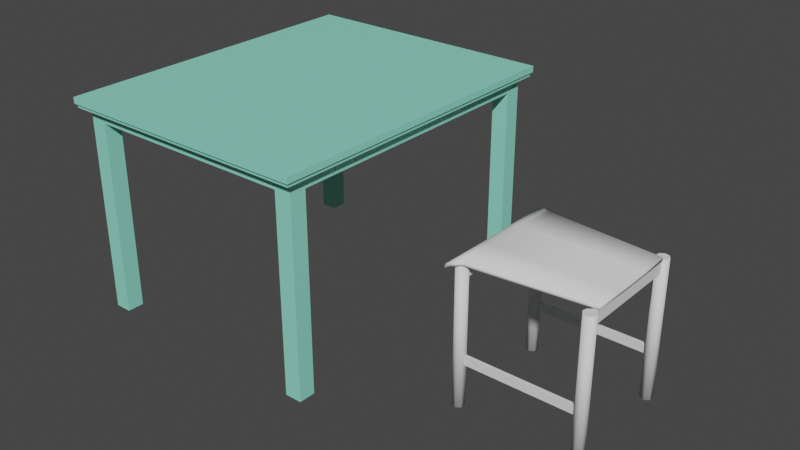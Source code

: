 # Source: Silla_Normal.blend  (saved by Blender 2.92.15; exported with 4.5.12 LTS)
import bpy
from mathutils import Matrix  # noqa: F401  (used for matrix-valued properties, if any)

bpy.ops.wm.read_factory_settings(use_empty=True)
scene = bpy.context.scene
scene.name = 'Scene'

# ---- collections
col_collection = bpy.data.collections.new('Collection'); scene.collection.children.link(col_collection)

# ---- materials (node trees are filled in below, after node groups)
mat_mesa_2_personas = bpy.data.materials.new('Mesa 2 Personas')
mat_mesa_2_personas.use_transparent_shadow = False
mat_mesa_2_personas.diffuse_color = (0.2803, 0.8, 0.6256, 1.0)
mat_mesa_2_personas.roughness = 0.5

# ---- material node trees
mat_mesa_2_personas.use_nodes = True; mat_mesa_2_personas.node_tree.nodes.clear()
_N = mat_mesa_2_personas.node_tree.nodes; _L = mat_mesa_2_personas.node_tree.links
n0 = _N.new('ShaderNodeBsdfPrincipled'); n0.name = 'Principled BSDF'; n0.location = (10, 300)
n0.distribution = 'GGX'
n0.subsurface_method = 'BURLEY'
n0.inputs[0].default_value = (0.2803, 0.8, 0.6256, 1.0)
n0.inputs[3].default_value = 1.45
n0.inputs[27].default_value = (0.0, 0.0, 0.0, 1.0)
n0.inputs[28].default_value = 1.0
n1 = _N.new('ShaderNodeOutputMaterial'); n1.name = 'Material Output'; n1.location = (300, 300)
n2 = _N.new('ShaderNodeNormalMap'); n2.name = 'Normal Map'; n2.location = (-300, -300)
n2.label = 'Normal/Map'
n2.inputs[0].default_value = 0.0
_L.new(n0.outputs[0], n1.inputs[0])
_L.new(n2.outputs[0], n0.inputs[5])
n1.is_active_output = True

# ---- world
world_world = bpy.data.worlds.new('World'); scene.world = world_world
world_world.use_nodes = True; world_world.node_tree.nodes.clear()
_N = world_world.node_tree.nodes; _L = world_world.node_tree.links
n0 = _N.new('ShaderNodeOutputWorld'); n0.name = 'World Output'; n0.location = (300, 300)
n1 = _N.new('ShaderNodeBackground'); n1.name = 'Background'; n1.location = (10, 300)
n1.inputs[0].default_value = (0.05088, 0.05088, 0.05088, 1.0)
_L.new(n1.outputs[0], n0.inputs[0])
n0.is_active_output = True
world_world.color = (0.05088, 0.05088, 0.05088)
world_world.use_sun_shadow = False
world_world.sun_shadow_jitter_overblur = 0.0

# ---- meshes
me_cube_004 = bpy.data.meshes.new('Cube.004')
me_cube_004.from_pydata([(-0.4244, -0.528, 0.7187), (-0.43, -0.535, 0.7387), (-0.4244, 0.528, 0.7187), (-0.43, 0.535, 0.7387), (0.4244, -0.528, 0.7187), (0.43, -0.535, 0.7387), (0.4244, 0.528, 0.7187), (0.43, 0.535, 0.7387), (-0.43, 0.535, 0.7187), (-0.43, -0.535, 0.7187), (0.43, 0.535, 0.7187), (0.43, -0.535, 0.7187), (-0.401, 0.4989, 0.7059), (-0.401, -0.4989, 0.7059), (0.401, 0.4989, 0.7059), (0.401, -0.4989, 0.7059), (-0.4244, 0.528, 0.7059), (-0.4244, -0.528, 0.7059), (0.4244, 0.528, 0.7059), (0.4244, -0.528, 0.7059), (-0.401, -0.4445, 0.03872), (-0.384, 0.4777, 0.6674), (-0.401, -0.4445, 0.6674), (0.384, -0.4777, 0.6674), (-0.401, -0.4989, 0.03872), (-0.384, -0.4777, 0.6674), (-0.401, -0.4989, 0.6674), (0.384, 0.4777, 0.6674), (-0.3466, -0.4989, 0.03872), (-0.3466, -0.4989, 0.6674), (-0.3466, -0.4445, 0.03872), (-0.3466, -0.4445, 0.6674), (0.3466, -0.4445, 0.03872), (0.3466, -0.4445, 0.6674), (0.3466, -0.4989, 0.03872), (0.3466, -0.4989, 0.6674), (0.401, -0.4989, 0.03872), (0.401, -0.4989, 0.6674), (0.401, -0.4445, 0.03872), (0.401, -0.4445, 0.6674), (-0.401, 0.4989, 0.03872), (-0.401, 0.4989, 0.6674), (-0.401, 0.4445, 0.03872), (-0.401, 0.4445, 0.6674), (-0.3466, 0.4445, 0.03872), (-0.3466, 0.4445, 0.6674), (-0.3466, 0.4989, 0.03872), (-0.3466, 0.4989, 0.6674), (0.3466, 0.4989, 0.03872), (0.3466, 0.4989, 0.6674), (0.3466, 0.4445, 0.03872), (0.3466, 0.4445, 0.6674), (0.401, 0.4445, 0.03872), (0.401, 0.4445, 0.6674), (0.401, 0.4989, 0.03872), (0.401, 0.4989, 0.6674), (-0.401, 0.4989, 0.6674), (-0.401, -0.4989, 0.6674), (0.401, -0.4989, 0.6674), (0.401, 0.4989, 0.6674), (-0.384, 0.4777, 0.7187), (-0.384, -0.4777, 0.7187), (0.384, -0.4777, 0.7187), (0.384, 0.4777, 0.7187)], [], [(9, 1, 3, 8), (8, 3, 7, 10), (10, 7, 5, 11), (11, 5, 1, 9), (0, 2, 16, 17), (7, 3, 1, 5), (2, 0, 9, 8), (6, 2, 8, 10), (4, 6, 10, 11), (0, 4, 11, 9), (4, 0, 17, 19), (2, 6, 18, 16), (6, 4, 19, 18), (12, 13, 17, 16), (14, 12, 16, 18), (15, 14, 18, 19), (13, 15, 19, 17), (20, 30, 28, 24), (13, 12, 56, 57), (28, 29, 26, 24), (20, 22, 31, 30), (25, 21, 60, 61), (14, 15, 58, 59), (30, 31, 29, 28), (24, 26, 22, 20), (12, 14, 59, 56), (15, 13, 57, 58), (32, 38, 36, 34), (36, 37, 35, 34), (32, 33, 39, 38), (38, 39, 37, 36), (34, 35, 33, 32), (40, 46, 44, 42), (44, 45, 43, 42), (40, 41, 47, 46), (46, 47, 45, 44), (42, 43, 41, 40), (48, 54, 52, 50), (52, 53, 51, 50), (48, 49, 55, 54), (54, 55, 53, 52), (50, 51, 49, 48), (21, 25, 57, 56), (23, 27, 59, 58), (25, 23, 58, 57), (27, 21, 56, 59), (60, 63, 62, 61), (21, 27, 63, 60), (27, 23, 62, 63), (23, 25, 61, 62)])
me_cube_004.polygons.foreach_set('use_smooth', [True] * 50)
_k = set([(0, 2), (0, 4), (0, 17), (1, 3), (1, 5), (1, 9), (2, 6), (2, 16), (3, 7), (3, 8), (4, 6), (4, 19), (5, 7), (5, 11), (6, 18), (7, 10), (8, 9), (8, 10), (9, 11), (10, 11), (12, 13), (12, 14), (12, 56), (13, 15), (13, 57), (14, 15), (14, 59), (15, 58), (16, 17), (16, 18), (17, 19), (18, 19), (20, 22), (20, 24), (20, 30), (21, 25), (21, 27), (21, 60), (23, 25), (23, 27), (23, 62), (24, 26), (24, 28), (25, 61), (27, 63), (28, 29), (28, 30), (30, 31), (32, 33), (32, 34), (32, 38), (34, 35), (34, 36), (36, 37), (36, 38), (38, 39), (40, 41), (40, 42), (40, 46), (42, 43), (42, 44), (44, 45), (44, 46), (46, 47), (48, 49), (48, 50), (48, 54), (50, 51), (50, 52), (52, 53), (52, 54), (54, 55), (56, 57), (56, 59), (57, 58), (58, 59), (60, 61), (60, 63), (61, 62), (62, 63)])
me_cube_004.attributes.new('sharp_edge', 'BOOLEAN', 'EDGE').data.foreach_set('value', [ (min(e.vertices), max(e.vertices)) in _k for e in me_cube_004.edges])
_uv = me_cube_004.uv_layers.new(name='UVMap')
_uv.uv.foreach_set('vector', [0.4935, 0.3012, 0.488, 0.3012, 0.4881, 0.009674, 0.4936, 0.009675, 0.4881, 0.004225, 0.4881, 0.009674, 0.2538, 0.009612, 0.2538, 0.004164, 0.2484, 0.00961, 0.2538, 0.009612, 0.2538, 0.3011, 0.2483, 0.3011, 0.2538, 0.3065, 0.2538, 0.3011, 0.488, 0.3012, 0.488, 0.3066, 0.512, 0.2496, 0.5117, 0.4991, 0.5073, 0.4991, 0.5076, 0.2496, 0.2538, 0.009612, 0.4881, 0.009674, 0.488, 0.3012, 0.2538, 0.3011, 0.4985, 0.01151, 0.4985, 0.2949, 0.4935, 0.3012, 0.4936, 0.009675, 0.2553, 0.0001317, 0.4849, 0.0001626, 0.4881, 0.004225, 0.2538, 0.004164, 0.2433, 0.2993, 0.2433, 0.0159, 0.2484, 0.00961, 0.2483, 0.3011, 0.4865, 0.3106, 0.257, 0.3106, 0.2538, 0.3065, 0.488, 0.3066, 0.5117, 0.0001317, 0.512, 0.2496, 0.5076, 0.2496, 0.5073, 0.0001463, 0.5117, 0.4991, 0.512, 0.7485, 0.5076, 0.7485, 0.5073, 0.4991, 0.512, 0.7485, 0.5117, 0.998, 0.5073, 0.998, 0.5076, 0.7485, 0.5018, 0.4922, 0.5021, 0.2565, 0.5076, 0.2496, 0.5073, 0.4991, 0.4991, 0.7417, 0.4988, 0.5059, 0.5073, 0.4991, 0.5076, 0.7485, 0.5018, 0.9911, 0.5021, 0.7554, 0.5076, 0.7485, 0.5073, 0.998, 0.4991, 0.2428, 0.4988, 0.00702, 0.5073, 0.0001463, 0.5076, 0.2496, 0.4179, 0.326, 0.4179, 0.3109, 0.4331, 0.3109, 0.4331, 0.326, 0.2431, 0.2229, 0.2431, 0.5, 0.2324, 0.5, 0.2324, 0.2229, 0.4179, 0.3563, 0.2433, 0.3563, 0.2433, 0.3411, 0.4179, 0.3411, 0.4179, 0.326, 0.2433, 0.326, 0.2433, 0.3109, 0.4179, 0.3109, 0.2276, 0.2288, 0.2277, 0.4941, 0.2134, 0.4941, 0.2134, 0.2288, 0.2431, 0.7228, 0.2431, 0.9999, 0.2324, 0.9999, 0.2324, 0.7228, 0.4179, 0.3714, 0.2433, 0.3714, 0.2433, 0.3563, 0.4179, 0.3563, 0.4179, 0.3411, 0.2433, 0.3411, 0.2433, 0.326, 0.4179, 0.326, 0.2431, 0.5, 0.2431, 0.7228, 0.2324, 0.7228, 0.2324, 0.5, 0.2431, 0.0001317, 0.2431, 0.2229, 0.2324, 0.2229, 0.2324, 0.0001317, 0.3645, 0.3868, 0.3494, 0.3868, 0.3494, 0.3716, 0.3645, 0.3716, 0.3343, 0.3868, 0.3343, 0.5614, 0.3192, 0.5614, 0.3192, 0.3868, 0.3645, 0.3868, 0.3645, 0.5614, 0.3494, 0.5614, 0.3494, 0.3868, 0.3494, 0.3868, 0.3494, 0.5614, 0.3343, 0.5614, 0.3343, 0.3868, 0.3192, 0.3868, 0.3192, 0.5614, 0.3041, 0.5614, 0.3041, 0.3868, 0.2887, 0.5462, 0.3038, 0.5462, 0.3038, 0.5614, 0.2887, 0.5614, 0.2585, 0.5462, 0.2585, 0.3716, 0.2736, 0.3716, 0.2736, 0.5462, 0.2887, 0.5462, 0.2887, 0.3716, 0.3038, 0.3716, 0.3038, 0.5462, 0.2433, 0.5462, 0.2433, 0.3716, 0.2585, 0.3716, 0.2585, 0.5462, 0.2736, 0.5462, 0.2736, 0.3716, 0.2887, 0.3716, 0.2887, 0.5462, 0.4787, 0.4855, 0.4938, 0.4855, 0.4938, 0.5006, 0.4787, 0.5006, 0.4484, 0.4855, 0.4484, 0.3109, 0.4636, 0.3109, 0.4636, 0.4855, 0.4787, 0.4855, 0.4787, 0.3109, 0.4938, 0.3109, 0.4938, 0.4855, 0.4333, 0.4855, 0.4333, 0.3109, 0.4484, 0.3109, 0.4484, 0.4855, 0.4636, 0.4855, 0.4636, 0.3109, 0.4787, 0.3109, 0.4787, 0.4855, 0.2277, 0.4941, 0.2276, 0.2288, 0.2324, 0.2229, 0.2324, 0.5, 0.2277, 0.994, 0.2277, 0.7287, 0.2324, 0.7228, 0.2324, 0.9999, 0.2265, 0.2182, 0.2265, 0.004868, 0.2324, 0.0001317, 0.2324, 0.2229, 0.2265, 0.718, 0.2265, 0.5048, 0.2324, 0.5, 0.2324, 0.7228, 0.2134, 0.4941, 0.0001323, 0.4941, 0.0001317, 0.2288, 0.2134, 0.2288, 0.2265, 0.5048, 0.2265, 0.718, 0.2123, 0.718, 0.2123, 0.5048, 0.2277, 0.7287, 0.2277, 0.994, 0.2134, 0.994, 0.2134, 0.7287, 0.2265, 0.004868, 0.2265, 0.2182, 0.2122, 0.2182, 0.2122, 0.004868])
me_cube_004.materials.append(mat_mesa_2_personas)
me_cube_004.use_remesh_fix_poles = True
me_cube_004.use_remesh_preserve_attributes = False
me_cube_004.use_mirror_vertex_groups = False
me_cube_004.update()
me_cube_004.normals_split_custom_set([tuple(v) for v in zip(*[iter([-1.0, 0.0, 0.0, -1.0, 0.0, 0.0, -1.0, 0.0, 0.0, -1.0, 0.0, 0.0, 0.0, 1.0, 0.0, 0.0, 1.0, 0.0, 0.0, 1.0, 0.0, 0.0, 1.0, 0.0, 1.0, 0.0, 0.0, 1.0, 0.0, 0.0, 1.0, 0.0, 0.0, 1.0, 0.0, 0.0, 0.0, -1.0, 0.0, 0.0, -1.0, 0.0, 0.0, -1.0, 0.0, 0.0, -1.0, 0.0, -1.0, 0.0, 0.0, -1.0, 0.0, 0.0, -1.0, 0.0, 0.0, -1.0, 0.0, 0.0, 0.0, 0.0, 1.0, 0.0, 0.0, 1.0, 0.0, 0.0, 1.0, 0.0, 0.0, 1.0, -5.205e-06, 0.0, -1.0, -5.205e-06, 0.0, -1.0, -4.29e-06, 0.0, -1.0, -4.29e-06, 0.0, -1.0, 5.205e-06, 0.0, -1.0, -5.205e-06, 0.0, -1.0, -4.29e-06, 0.0, -1.0, 4.29e-06, 0.0, -1.0, 5.205e-06, 0.0, -1.0, 5.205e-06, 0.0, -1.0, 4.29e-06, 0.0, -1.0, 4.29e-06, 0.0, -1.0, -5.205e-06, 0.0, -1.0, 5.205e-06, 0.0, -1.0, 4.29e-06, 0.0, -1.0, -4.29e-06, 0.0, -1.0, 0.0, -1.0, 0.0, 0.0, -1.0, 0.0, 0.0, -1.0, 0.0, 0.0, -1.0, 0.0, 0.0, 1.0, 0.0, 0.0, 1.0, 0.0, 0.0, 1.0, 0.0, 0.0, 1.0, 0.0, 1.0, 0.0, 0.0, 1.0, 0.0, 0.0, 1.0, 0.0, 0.0, 1.0, 0.0, 0.0, 0.0, 0.0, -1.0, 0.0, 0.0, -1.0, 0.0, 0.0, -1.0, 0.0, 0.0, -1.0, 0.0, 0.0, -1.0, 0.0, 0.0, -1.0, 0.0, 0.0, -1.0, 0.0, 0.0, -1.0, 0.0, 0.0, -1.0, 0.0, 0.0, -1.0, 0.0, 0.0, -1.0, 0.0, 0.0, -1.0, 0.0, 0.0, -1.0, 0.0, 0.0, -1.0, 0.0, 0.0, -1.0, 0.0, 0.0, -1.0, 0.0, 0.0, -1.0, 0.0, 0.0, -1.0, 0.0, 0.0, -1.0, 0.0, 0.0, -1.0, -1.0, 0.0, 0.0, -1.0, 0.0, 0.0, -1.0, 0.0, 0.0, -1.0, 0.0, 0.0, 0.0, -1.0, 0.0, 0.0, -1.0, 0.0, 0.0, -1.0, 0.0, 0.0, -1.0, 0.0, 0.0, 1.0, 0.0, 0.0, 1.0, 0.0, 0.0, 1.0, 0.0, 0.0, 1.0, 0.0, 1.0, 0.0, 0.0, 1.0, 0.0, 0.0, 1.0, 0.0, 0.0, 1.0, 0.0, 0.0, 1.0, 0.0, 0.0, 1.0, 0.0, 0.0, 1.0, 0.0, 0.0, 1.0, 0.0, 0.0, 1.0, 0.0, 0.0, 1.0, 0.0, 0.0, 1.0, 0.0, 0.0, 1.0, 0.0, 0.0, -1.0, 0.0, 0.0, -1.0, 0.0, 0.0, -1.0, 0.0, 0.0, -1.0, 0.0, 0.0, 0.0, 1.0, 0.0, 0.0, 1.0, 0.0, 0.0, 1.0, 0.0, 0.0, 1.0, 0.0, 0.0, -1.0, 0.0, 0.0, -1.0, 0.0, 0.0, -1.0, 0.0, 0.0, -1.0, 0.0, 0.0, 0.0, -1.0, 0.0, 0.0, -1.0, 0.0, 0.0, -1.0, 0.0, 0.0, -1.0, 0.0, -1.0, 0.0, 0.0, -1.0, 0.0, 0.0, -1.0, 0.0, 0.0, -1.0, 0.0, 0.0, 1.0, 0.0, 0.0, 1.0, 0.0, 0.0, 1.0, 0.0, 0.0, 1.0, 0.0, 1.0, 0.0, 0.0, 1.0, 0.0, 0.0, 1.0, 0.0, 0.0, 1.0, 0.0, 0.0, -1.0, 0.0, 0.0, -1.0, 0.0, 0.0, -1.0, 0.0, 0.0, -1.0, 0.0, 0.0, 0.0, 0.0, -1.0, 0.0, 0.0, -1.0, 0.0, 0.0, -1.0, 0.0, 0.0, -1.0, 0.0, -1.0, 0.0, 0.0, -1.0, 0.0, 0.0, -1.0, 0.0, 0.0, -1.0, 0.0, 0.0, 1.0, 0.0, 0.0, 1.0, 0.0, 0.0, 1.0, 0.0, 0.0, 1.0, 0.0, 1.0, 0.0, 0.0, 1.0, 0.0, 0.0, 1.0, 0.0, 0.0, 1.0, 0.0, 0.0, -1.0, 0.0, 0.0, -1.0, 0.0, 0.0, -1.0, 0.0, 0.0, -1.0, 0.0, 0.0, 0.0, 0.0, -1.0, 0.0, 0.0, -1.0, 0.0, 0.0, -1.0, 0.0, 0.0, -1.0, 0.0, -1.0, 0.0, 0.0, -1.0, 0.0, 0.0, -1.0, 0.0, 0.0, -1.0, 0.0, 0.0, 1.0, 0.0, 0.0, 1.0, 0.0, 0.0, 1.0, 0.0, 0.0, 1.0, 0.0, 1.0, 0.0, 0.0, 1.0, 0.0, 0.0, 1.0, 0.0, 0.0, 1.0, 0.0, 0.0, -1.0, 0.0, 0.0, -1.0, 0.0, 0.0, -1.0, 0.0, 0.0, -1.0, 0.0, 0.0, -1.872e-06, 0.0, -1.0, -1.872e-06, 0.0, -1.0, -1.543e-06, 0.0, -1.0, -1.543e-06, 0.0, -1.0, 1.872e-06, 0.0, -1.0, 1.872e-06, 0.0, -1.0, 1.543e-06, 0.0, -1.0, 1.543e-06, 0.0, -1.0, -1.872e-06, 0.0, -1.0, 1.872e-06, 0.0, -1.0, 1.543e-06, 0.0, -1.0, -1.543e-06, 0.0, -1.0, 1.872e-06, 0.0, -1.0, -1.872e-06, 0.0, -1.0, -1.543e-06, 0.0, -1.0, 1.543e-06, 0.0, -1.0, 0.0, 0.0, -1.0, 0.0, 0.0, -1.0, 0.0, 0.0, -1.0, 0.0, 0.0, -1.0, 0.0, -1.0, 0.0, 0.0, -1.0, 0.0, 0.0, -1.0, 0.0, 0.0, -1.0, 0.0, -1.0, 0.0, 0.0, -1.0, 0.0, 0.0, -1.0, 0.0, 0.0, -1.0, 0.0, 0.0, 0.0, 1.0, 0.0, 0.0, 1.0, 0.0, 0.0, 1.0, 0.0, 0.0, 1.0, 0.0])] * 3)])
me_cylinder_001 = bpy.data.meshes.new('Cylinder.001')
me_cylinder_001.from_pydata([(-0.1819, -0.1668, 0.0), (-0.1819, -0.1668, 0.45), (-0.1734, -0.1796, 0.0), (-0.1734, -0.1796, 0.45), (-0.1764, -0.1946, 0.0), (-0.1764, -0.1946, 0.45), (-0.1892, -0.2031, 0.0), (-0.1892, -0.2031, 0.45), (-0.2042, -0.2001, 0.0), (-0.2042, -0.2001, 0.45), (-0.2127, -0.1874, 0.0), (-0.2127, -0.1874, 0.45), (-0.2097, -0.1724, 0.0), (-0.2097, -0.1724, 0.45), (-0.197, -0.1639, 0.0), (-0.197, -0.1639, 0.45), (-0.1819, 0.2001, 0.0), (-0.1819, 0.2001, 0.45), (-0.1734, 0.1874, 0.0), (-0.1734, 0.1874, 0.45), (-0.1764, 0.1724, 0.0), (-0.1764, 0.1724, 0.45), (-0.1892, 0.1639, 0.0), (-0.1892, 0.1639, 0.45), (-0.2042, 0.1668, 0.0), (-0.2042, 0.1668, 0.45), (-0.2127, 0.1796, 0.0), (-0.2127, 0.1796, 0.45), (-0.2097, 0.1946, 0.0), (-0.2097, 0.1946, 0.45), (-0.197, 0.2031, 0.0), (-0.197, 0.2031, 0.45), (0.2042, -0.1668, 0.0), (0.2042, -0.1668, 0.45), (0.2127, -0.1796, 0.0), (0.2127, -0.1796, 0.45), (0.2097, -0.1946, 0.0), (0.2097, -0.1946, 0.45), (0.197, -0.2031, 0.0), (0.197, -0.2031, 0.45), (0.1819, -0.2001, 0.0), (0.1819, -0.2001, 0.45), (0.1734, -0.1874, 0.0), (0.1734, -0.1874, 0.45), (0.1764, -0.1724, 0.0), (0.1764, -0.1724, 0.45), (0.1892, -0.1639, 0.0), (0.1892, -0.1639, 0.45), (0.2042, 0.2001, 0.0), (0.2042, 0.2001, 0.45), (0.2127, 0.1874, 0.0), (0.2127, 0.1874, 0.45), (0.2097, 0.1724, 0.0), (0.2097, 0.1724, 0.45), (0.197, 0.1639, 0.0), (0.197, 0.1639, 0.45), (0.1819, 0.1668, 0.0), (0.1819, 0.1668, 0.45), (0.1734, 0.1796, 0.0), (0.1734, 0.1796, 0.45), (0.1764, 0.1946, 0.0), (0.1764, 0.1946, 0.45), (0.1892, 0.2031, 0.0), (0.1892, 0.2031, 0.45), (0.1843, -0.1796, 0.4076), (0.1843, -0.1796, 0.4454), (0.1843, 0.1874, 0.4076), (0.1843, 0.1874, 0.4454), (0.1996, -0.1796, 0.4074), (0.1996, -0.1796, 0.4453), (0.1996, 0.1874, 0.4074), (0.1996, 0.1874, 0.4453), (-0.197, -0.1796, 0.4076), (-0.197, -0.1796, 0.4454), (-0.197, 0.1874, 0.4076), (-0.197, 0.1874, 0.4454), (-0.1817, -0.1796, 0.4074), (-0.1817, -0.1796, 0.4453), (-0.1817, 0.1874, 0.4074), (-0.1817, 0.1874, 0.4453), (0.1804, 0.1796, 0.1393), (0.1804, 0.1796, 0.1671), (-0.1866, 0.1796, 0.1393), (-0.1866, 0.1796, 0.1671), (0.1804, 0.1908, 0.1391), (0.1804, 0.1908, 0.167), (-0.1866, 0.1908, 0.1391), (-0.1866, 0.1908, 0.167), (0.1804, -0.1874, 0.1393), (0.1804, -0.1874, 0.1671), (-0.1866, -0.1874, 0.1393), (-0.1866, -0.1874, 0.1671), (0.1804, -0.1761, 0.1391), (0.1804, -0.1761, 0.167), (-0.1866, -0.1761, 0.1391), (-0.1866, -0.1761, 0.167), (0.2042, -0.1586, 0.45), (0.2042, -0.1586, 0.4613), (0.2042, 0.1604, 0.45), (0.2042, 0.1604, 0.4613), (-0.1963, -0.2102, 0.45), (-0.2265, -0.2107, 0.4367), (-0.2036, -0.2125, 0.449), (-0.2117, -0.2125, 0.4461), (-0.2195, -0.2125, 0.4418), (-0.1963, -0.2102, 0.4613), (-0.2265, -0.2107, 0.448), (-0.2036, -0.2125, 0.4603), (-0.2117, -0.2125, 0.4574), (-0.2195, -0.2125, 0.4531), (-0.2259, 0.2042, 0.4367), (-0.1953, 0.2061, 0.45), (-0.2186, 0.2061, 0.4418), (-0.2108, 0.2061, 0.4461), (-0.2026, 0.2061, 0.449), (-0.1953, 0.2061, 0.4613), (-0.2259, 0.2042, 0.448), (-0.2026, 0.2061, 0.4603), (-0.2108, 0.2061, 0.4574), (-0.2186, 0.2061, 0.4531), (-0.1829, 0.02689, 0.4476), (-0.1829, 0.05108, 0.4478), (-0.1829, 0.07186, 0.4481), (-0.1829, 0.07186, 0.4614), (-0.1829, 0.05108, 0.461), (-0.1829, 0.02689, 0.4608), (-0.1829, 0.0009222, 0.4608), (-0.1829, -0.02504, 0.4608), (-0.1829, -0.04924, 0.461), (-0.1829, -0.07001, 0.4614), (-0.2195, -0.07001, 0.4512), (-0.2195, 0.07186, 0.4512), (-0.2195, -0.04924, 0.4509), (-0.2195, -0.02504, 0.4507), (-0.2195, 0.0009222, 0.4506), (-0.2195, 0.02689, 0.4507), (-0.2195, 0.05108, 0.4509), (-0.2117, 0.07186, 0.4555), (-0.2117, -0.07001, 0.4555), (-0.2117, 0.05108, 0.4552), (-0.2117, 0.02689, 0.455), (-0.2117, 0.0009222, 0.4549), (-0.2117, -0.02504, 0.455), (-0.2117, -0.04924, 0.4552), (-0.2036, 0.07186, 0.4584), (-0.2036, -0.07001, 0.4584), (-0.2036, 0.05108, 0.4581), (-0.2036, 0.02689, 0.4579), (-0.2036, 0.0009222, 0.4578), (-0.2036, -0.02504, 0.4579), (-0.2036, -0.04924, 0.4581), (-0.2195, 0.07186, 0.4399), (-0.2195, -0.07001, 0.4399), (-0.2195, 0.05108, 0.4396), (-0.2195, 0.02689, 0.4393), (-0.2195, 0.0009222, 0.4393), (-0.2195, -0.02504, 0.4393), (-0.2195, -0.04924, 0.4396), (-0.2117, -0.07001, 0.4442), (-0.2117, 0.07186, 0.4442), (-0.2117, -0.04924, 0.4439), (-0.2117, -0.02504, 0.4437), (-0.2117, 0.0009222, 0.4436), (-0.2117, 0.02689, 0.4437), (-0.2117, 0.05108, 0.4439), (-0.2036, -0.07001, 0.4471), (-0.2036, 0.07186, 0.4471), (-0.2036, -0.04924, 0.4468), (-0.2036, -0.02504, 0.4465), (-0.2036, 0.0009222, 0.4465), (-0.2036, 0.02689, 0.4465), (-0.2036, 0.05108, 0.4468), (-0.1963, 0.07186, 0.4481), (-0.1963, -0.07001, 0.4481), (-0.1963, 0.05108, 0.4478), (-0.1963, 0.02689, 0.4476), (-0.1963, 0.0009222, 0.4475), (-0.1963, -0.02504, 0.4476), (-0.1963, -0.04924, 0.4478), (-0.1963, 0.07186, 0.4594), (-0.1963, -0.07001, 0.4594), (-0.1963, 0.05108, 0.4591), (-0.1963, 0.02689, 0.4589), (-0.1963, 0.0009222, 0.4588), (-0.1963, -0.02504, 0.4589), (-0.1963, -0.04924, 0.4591), (0.2042, -0.07001, 0.4594), (0.2042, 0.07186, 0.4594), (0.2042, -0.04924, 0.4591), (0.2042, -0.02504, 0.4589), (0.2042, 0.0009222, 0.4588), (0.2042, 0.02689, 0.4589), (0.2042, 0.05108, 0.4591), (0.2042, 0.07186, 0.4481), (0.2042, -0.07001, 0.4481), (0.2042, 0.05108, 0.4478), (0.2042, 0.02689, 0.4476), (0.2042, 0.0009222, 0.4475), (0.2042, -0.02504, 0.4476), (0.2042, -0.04924, 0.4478), (-0.2258, -0.07002, 0.4348), (-0.2258, 0.07186, 0.4348), (-0.2258, -0.04924, 0.4345), (-0.2258, -0.02504, 0.4342), (-0.2258, 0.0009222, 0.4342), (-0.2258, 0.02689, 0.4342), (-0.2258, 0.05108, 0.4345), (-0.2258, -0.07002, 0.4461), (-0.2258, 0.07186, 0.4461), (-0.2258, -0.04924, 0.4458), (-0.2258, -0.02504, 0.4456), (-0.2258, 0.0009222, 0.4455), (-0.2258, 0.02689, 0.4456), (-0.2258, 0.05108, 0.4458), (-0.1829, 0.0009222, 0.4475), (-0.1829, -0.02504, 0.4476), (-0.1829, -0.04924, 0.4478), (-0.1829, -0.07001, 0.4481), (-0.2309, -0.2083, 0.4429), (-0.2341, -0.2067, 0.4343), (-0.2325, -0.2075, 0.4404), (-0.2336, -0.2069, 0.4373), (-0.233, 0.1994, 0.4343), (-0.23, 0.2014, 0.4429), (-0.2326, 0.1997, 0.4373), (-0.2315, 0.2004, 0.4404), (-0.2308, 0.07186, 0.441), (-0.2344, 0.07186, 0.4324), (-0.2326, 0.07186, 0.4386), (-0.2339, 0.07186, 0.4354), (-0.2344, -0.07002, 0.4324), (-0.2308, -0.07002, 0.441), (-0.2339, -0.07002, 0.4354), (-0.2326, -0.07002, 0.4386), (-0.2344, 0.05108, 0.432), (-0.2308, 0.05108, 0.4407), (-0.2339, 0.05108, 0.4351), (-0.2326, 0.05108, 0.4382), (-0.2344, 0.02689, 0.4318), (-0.2308, 0.02689, 0.4405), (-0.2339, 0.02689, 0.4348), (-0.2326, 0.02689, 0.438), (-0.2344, 0.0009222, 0.4318), (-0.2308, 0.0009222, 0.4404), (-0.2339, 0.0009222, 0.4348), (-0.2326, 0.0009222, 0.4379), (-0.2344, -0.02504, 0.4318), (-0.2308, -0.02504, 0.4405), (-0.2339, -0.02504, 0.4348), (-0.2326, -0.02504, 0.438), (-0.2344, -0.04924, 0.432), (-0.2308, -0.04924, 0.4407), (-0.2339, -0.04924, 0.4351), (-0.2326, -0.04924, 0.4382), (-0.2309, 0.2008, 0.4306), (-0.233, 0.1994, 0.4316), (-0.2319, 0.2001, 0.4298), (-0.2327, 0.1996, 0.4301), (-0.2341, -0.2067, 0.4316), (-0.2318, -0.2078, 0.4306), (-0.2338, -0.2068, 0.4301), (-0.2329, -0.2073, 0.4298), (-0.2344, 0.07186, 0.4297), (-0.2319, 0.07186, 0.4287), (-0.234, 0.07186, 0.4282), (-0.2331, 0.07186, 0.4279), (-0.2319, -0.07002, 0.4287), (-0.2344, -0.07002, 0.4297), (-0.2331, -0.07002, 0.4279), (-0.234, -0.07002, 0.4282), (-0.2344, 0.05108, 0.4294), (-0.2319, 0.05108, 0.4283), (-0.234, 0.05108, 0.4279), (-0.2331, 0.05108, 0.4275), (-0.2344, 0.02689, 0.4291), (-0.2319, 0.02689, 0.4281), (-0.234, 0.02689, 0.4277), (-0.2331, 0.02689, 0.4273), (-0.2344, 0.0009222, 0.4291), (-0.2319, 0.0009222, 0.428), (-0.234, 0.0009222, 0.4276), (-0.2331, 0.0009222, 0.4272), (-0.2344, -0.02504, 0.4291), (-0.2319, -0.02504, 0.4281), (-0.234, -0.02504, 0.4277), (-0.2331, -0.02504, 0.4273), (-0.2344, -0.04924, 0.4294), (-0.2319, -0.04924, 0.4283), (-0.234, -0.04924, 0.4279), (-0.2331, -0.04924, 0.4275), (-0.1875, -0.2025, 0.4613), (-0.1759, -0.1966, 0.4613), (-0.1843, -0.1998, 0.4613), (-0.18, -0.1977, 0.4613), (-0.1759, -0.1966, 0.45), (-0.1875, -0.2025, 0.45), (-0.1829, -0.1903, 0.4499), (-0.18, -0.1977, 0.45), (-0.1843, -0.1998, 0.45), (-0.1716, 0.1973, 0.4613), (-0.1909, 0.2035, 0.4613), (-0.178, 0.1985, 0.4613), (-0.185, 0.2008, 0.4613), (-0.1909, 0.2035, 0.45), (-0.1716, 0.1973, 0.45), (-0.182, 0.188, 0.4498), (-0.185, 0.2008, 0.45), (-0.178, 0.1985, 0.45)], [], [(3, 5, 4, 2), (5, 7, 6, 4), (7, 9, 8, 6), (9, 11, 10, 8), (11, 13, 12, 10), (13, 15, 14, 12), (15, 1, 0, 14), (15, 13, 11, 9, 7, 5, 3, 1), (14, 0, 2, 4, 6, 8, 10, 12), (1, 3, 2, 0), (19, 21, 20, 18), (21, 23, 22, 20), (23, 25, 24, 22), (25, 27, 26, 24), (27, 29, 28, 26), (29, 31, 30, 28), (31, 17, 16, 30), (31, 29, 27, 25, 23, 21, 19, 17), (30, 16, 18, 20, 22, 24, 26, 28), (17, 19, 18, 16), (35, 37, 36, 34), (37, 39, 38, 36), (39, 41, 40, 38), (41, 43, 42, 40), (43, 45, 44, 42), (45, 47, 46, 44), (47, 33, 32, 46), (47, 45, 43, 41, 39, 37, 35, 33), (46, 32, 34, 36, 38, 40, 42, 44), (33, 35, 34, 32), (51, 53, 52, 50), (53, 55, 54, 52), (55, 57, 56, 54), (57, 59, 58, 56), (59, 61, 60, 58), (61, 63, 62, 60), (63, 49, 48, 62), (63, 61, 59, 57, 55, 53, 51, 49), (62, 48, 50, 52, 54, 56, 58, 60), (49, 51, 50, 48), (64, 65, 67, 66), (66, 67, 71, 70), (70, 71, 69, 68), (68, 69, 65, 64), (66, 70, 68, 64), (71, 67, 65, 69), (72, 73, 75, 74), (74, 75, 79, 78), (78, 79, 77, 76), (76, 77, 73, 72), (74, 78, 76, 72), (79, 75, 73, 77), (80, 81, 83, 82), (82, 83, 87, 86), (86, 87, 85, 84), (84, 85, 81, 80), (82, 86, 84, 80), (87, 83, 81, 85), (88, 89, 91, 90), (90, 91, 95, 94), (94, 95, 93, 92), (92, 93, 89, 88), (90, 94, 92, 88), (95, 91, 89, 93), (208, 116, 223, 226), (186, 97, 96, 194), (106, 207, 231, 218), (299, 301, 302, 123, 187, 99), (96, 97, 291, 294), (100, 105, 107, 102), (102, 107, 108, 103), (103, 108, 109, 104), (104, 109, 106, 101), (115, 111, 114, 117), (117, 114, 113, 118), (118, 113, 112, 119), (119, 112, 110, 116), (102, 103, 158, 165), (166, 159, 113, 114), (230, 267, 258, 219), (117, 118, 137, 144), (119, 116, 208, 131), (115, 117, 144, 179), (104, 101, 200, 152), (159, 151, 112, 113), (103, 104, 152, 158), (100, 102, 165, 173), (96, 294, 296, 217, 194), (193, 122, 305, 304, 98), (178, 216, 217, 173), (101, 106, 218, 220, 221, 219, 258, 260, 261, 259), (130, 207, 106, 109), (138, 130, 109, 108), (145, 138, 108, 107), (180, 145, 107, 105), (151, 201, 110, 112), (99, 187, 193, 98), (172, 166, 114, 111), (101, 259, 266, 200), (208, 226, 235, 213), (295, 290, 105, 100), (222, 255, 262, 227), (116, 110, 254, 256, 257, 255, 222, 224, 225, 223), (166, 172, 174, 171), (171, 174, 175, 170), (170, 175, 176, 169), (169, 176, 177, 168), (168, 177, 178, 167), (167, 178, 173, 165), (129, 186, 188, 128), (128, 188, 189, 127), (127, 189, 190, 126), (126, 190, 191, 125), (125, 191, 192, 124), (124, 192, 187, 123), (287, 202, 200, 266), (275, 205, 204, 279), (279, 204, 203, 283), (283, 203, 202, 287), (213, 235, 239, 212), (209, 251, 231, 207), (210, 247, 251, 209), (211, 243, 247, 210), (212, 239, 243, 211), (271, 206, 205, 275), (122, 193, 195, 121), (121, 195, 196, 120), (120, 196, 197, 214), (214, 197, 198, 215), (215, 198, 199, 216), (216, 199, 194, 217), (159, 166, 171, 164), (164, 171, 170, 163), (163, 170, 169, 162), (162, 169, 168, 161), (161, 168, 167, 160), (160, 167, 165, 158), (207, 130, 132, 209), (209, 132, 133, 210), (210, 133, 134, 211), (211, 134, 135, 212), (212, 135, 136, 213), (213, 136, 131, 208), (201, 151, 153, 206), (206, 153, 154, 205), (205, 154, 155, 204), (204, 155, 156, 203), (203, 156, 157, 202), (202, 157, 152, 200), (145, 180, 185, 150), (150, 185, 184, 149), (149, 184, 183, 148), (148, 183, 182, 147), (147, 182, 181, 146), (146, 181, 179, 144), (138, 145, 150, 143), (143, 150, 149, 142), (142, 149, 148, 141), (141, 148, 147, 140), (140, 147, 146, 139), (139, 146, 144, 137), (130, 138, 143, 132), (132, 143, 142, 133), (133, 142, 141, 134), (134, 141, 140, 135), (135, 140, 139, 136), (136, 139, 137, 131), (270, 234, 227, 262), (274, 238, 234, 270), (278, 242, 238, 274), (282, 246, 242, 278), (286, 250, 246, 282), (267, 230, 250, 286), (151, 159, 164, 153), (153, 164, 163, 154), (154, 163, 162, 155), (155, 162, 161, 156), (156, 161, 160, 157), (157, 160, 158, 152), (186, 194, 199, 188), (188, 199, 198, 189), (189, 198, 197, 190), (190, 197, 196, 191), (191, 196, 195, 192), (192, 195, 193, 187), (118, 119, 131, 137), (177, 215, 216, 178), (176, 214, 215, 177), (175, 120, 214, 176), (174, 121, 120, 175), (172, 122, 121, 174), (181, 124, 123, 179), (182, 125, 124, 181), (183, 126, 125, 182), (184, 127, 126, 183), (185, 128, 127, 184), (180, 129, 128, 185), (122, 172, 111, 303, 305), (304, 299, 99, 98), (296, 295, 100, 173, 217), (227, 234, 236, 229), (229, 236, 237, 228), (228, 237, 235, 226), (234, 238, 240, 236), (236, 240, 241, 237), (237, 241, 239, 235), (238, 242, 244, 240), (240, 244, 245, 241), (241, 245, 243, 239), (242, 246, 248, 244), (244, 248, 249, 245), (245, 249, 247, 243), (246, 250, 252, 248), (248, 252, 253, 249), (249, 253, 251, 247), (250, 230, 232, 252), (252, 232, 233, 253), (253, 233, 231, 251), (230, 219, 221, 232), (232, 221, 220, 233), (233, 220, 218, 231), (222, 227, 229, 224), (224, 229, 228, 225), (225, 228, 226, 223), (263, 201, 206, 271), (287, 266, 268, 289), (289, 268, 269, 288), (288, 269, 267, 286), (283, 287, 289, 285), (285, 289, 288, 284), (284, 288, 286, 282), (279, 283, 285, 281), (281, 285, 284, 280), (280, 284, 282, 278), (275, 279, 281, 277), (277, 281, 280, 276), (276, 280, 278, 274), (271, 275, 277, 273), (273, 277, 276, 272), (272, 276, 274, 270), (263, 271, 273, 265), (265, 273, 272, 264), (264, 272, 270, 262), (262, 255, 257, 264), (264, 257, 256, 265), (265, 256, 254, 263), (258, 267, 269, 260), (260, 269, 268, 261), (261, 268, 266, 259), (201, 263, 254, 110), (294, 297, 296), (297, 298, 296), (298, 295, 296), (290, 295, 298, 292), (292, 298, 297, 293), (293, 297, 294, 291), (302, 300, 115, 179, 123), (303, 306, 305), (306, 307, 305), (307, 304, 305), (299, 304, 307, 301), (301, 307, 306, 302), (302, 306, 303, 300), (111, 115, 300, 303), (290, 292, 129, 180, 105), (292, 293, 291, 97, 186, 129)])
me_cylinder_001.polygons.foreach_set('use_smooth', [1, 1, 1, 1, 1, 1, 1, 0, 0, 1, 1, 1, 1, 1, 1, 1, 1, 0, 0, 1, 1, 1, 1, 1, 1, 1, 1, 0, 0, 1, 1, 1, 1, 1, 1, 1, 1, 0, 0, 1, 0, 0, 0, 0, 0, 0, 0, 0, 0, 0, 0, 0, 0, 0, 0, 0, 0, 0, 0, 0, 0, 0, 0, 0, 1, 1, 1, 1, 1, 1, 1, 1, 1, 1, 1, 1, 1, 1, 1, 1, 1, 1, 1, 1, 1, 1, 1, 1, 1, 1, 1, 1, 1, 1, 1, 1, 1, 1, 1, 1, 1, 1, 1, 1, 1, 1, 1, 1, 1, 1, 1, 1, 1, 1, 1, 1, 1, 1, 1, 1, 1, 1, 1, 1, 1, 1, 1, 1, 1, 1, 1, 1, 1, 1, 1, 1, 1, 1, 1, 1, 1, 1, 1, 1, 1, 1, 1, 1, 1, 1, 1, 1, 1, 1, 1, 1, 1, 1, 1, 1, 1, 1, 1, 1, 1, 1, 1, 1, 1, 1, 1, 1, 1, 1, 1, 1, 1, 1, 1, 1, 1, 1, 1, 1, 1, 1, 1, 1, 1, 1, 1, 1, 1, 1, 1, 1, 1, 1, 1, 1, 1, 1, 1, 1, 1, 1, 1, 1, 1, 1, 1, 1, 1, 1, 1, 1, 1, 1, 1, 1, 1, 1, 1, 1, 1, 1, 1, 1, 1, 1, 1, 1, 1, 1, 1, 1, 1, 1, 1, 1, 1, 1, 1, 1, 1, 1, 1, 1, 1, 1, 1, 1, 1, 1, 1, 1, 1, 1, 1, 1, 1, 1, 1, 1, 1, 1])
_uv = me_cylinder_001.uv_layers.new(name='UVMap')
_uv.uv.foreach_set('vector', [0.7812, 1.0, 0.6562, 1.0, 0.6562, 0.5, 0.7812, 0.5, 0.6562, 1.0, 0.5312, 1.0, 0.5312, 0.5, 0.6562, 0.5, 0.5312, 1.0, 0.4062, 1.0, 0.4062, 0.5, 0.5312, 0.5, 0.4062, 1.0, 0.2812, 1.0, 0.2812, 0.5, 0.4062, 0.5, 0.2812, 1.0, 0.1562, 1.0, 0.1562, 0.5, 0.2812, 0.5, 0.1562, 1.0, 0.03125, 1.0, 0.03125, 0.5, 0.1562, 0.5, 0.03125, 1.0, 0.9062, 1.0, 0.9062, 0.5, 0.03125, 0.5, 0.2032, 0.4854, 0.05045, 0.3833, 0.01461, 0.2032, 0.1167, 0.05045, 0.2968, 0.01461, 0.4496, 0.1167, 0.4854, 0.2968, 0.3833, 0.4496, 0.7032, 0.4854, 0.8833, 0.4496, 0.9854, 0.2968, 0.9496, 0.1167, 0.7968, 0.01461, 0.6167, 0.05045, 0.5146, 0.2032, 0.5504, 0.3833, 0.9062, 1.0, 0.7812, 1.0, 0.7812, 0.5, 0.9062, 0.5, 0.7812, 1.0, 0.6562, 1.0, 0.6562, 0.5, 0.7812, 0.5, 0.6562, 1.0, 0.5312, 1.0, 0.5312, 0.5, 0.6562, 0.5, 0.5312, 1.0, 0.4062, 1.0, 0.4062, 0.5, 0.5312, 0.5, 0.4062, 1.0, 0.2812, 1.0, 0.2812, 0.5, 0.4062, 0.5, 0.2812, 1.0, 0.1562, 1.0, 0.1562, 0.5, 0.2812, 0.5, 0.1562, 1.0, 0.03125, 1.0, 0.03125, 0.5, 0.1562, 0.5, 0.03125, 1.0, 0.9062, 1.0, 0.9062, 0.5, 0.03125, 0.5, 0.2032, 0.4854, 0.05045, 0.3833, 0.01461, 0.2032, 0.1167, 0.05045, 0.2968, 0.01461, 0.4496, 0.1167, 0.4854, 0.2968, 0.3833, 0.4496, 0.7032, 0.4854, 0.8833, 0.4496, 0.9854, 0.2968, 0.9496, 0.1167, 0.7968, 0.01461, 0.6167, 0.05045, 0.5146, 0.2032, 0.5504, 0.3833, 0.9062, 1.0, 0.7812, 1.0, 0.7812, 0.5, 0.9062, 0.5, 0.7812, 1.0, 0.6562, 1.0, 0.6562, 0.5, 0.7812, 0.5, 0.6562, 1.0, 0.5312, 1.0, 0.5312, 0.5, 0.6562, 0.5, 0.5312, 1.0, 0.4062, 1.0, 0.4062, 0.5, 0.5312, 0.5, 0.4062, 1.0, 0.2812, 1.0, 0.2812, 0.5, 0.4062, 0.5, 0.2812, 1.0, 0.1562, 1.0, 0.1562, 0.5, 0.2812, 0.5, 0.1562, 1.0, 0.03125, 1.0, 0.03125, 0.5, 0.1562, 0.5, 0.03125, 1.0, 0.9062, 1.0, 0.9062, 0.5, 0.03125, 0.5, 0.2032, 0.4854, 0.05045, 0.3833, 0.01461, 0.2032, 0.1167, 0.05045, 0.2968, 0.01461, 0.4496, 0.1167, 0.4854, 0.2968, 0.3833, 0.4496, 0.7032, 0.4854, 0.8833, 0.4496, 0.9854, 0.2968, 0.9496, 0.1167, 0.7968, 0.01461, 0.6167, 0.05045, 0.5146, 0.2032, 0.5504, 0.3833, 0.9062, 1.0, 0.7812, 1.0, 0.7812, 0.5, 0.9062, 0.5, 0.7812, 1.0, 0.6562, 1.0, 0.6562, 0.5, 0.7812, 0.5, 0.6562, 1.0, 0.5312, 1.0, 0.5312, 0.5, 0.6562, 0.5, 0.5312, 1.0, 0.4062, 1.0, 0.4062, 0.5, 0.5312, 0.5, 0.4062, 1.0, 0.2812, 1.0, 0.2812, 0.5, 0.4062, 0.5, 0.2812, 1.0, 0.1562, 1.0, 0.1562, 0.5, 0.2812, 0.5, 0.1562, 1.0, 0.03125, 1.0, 0.03125, 0.5, 0.1562, 0.5, 0.03125, 1.0, 0.9062, 1.0, 0.9062, 0.5, 0.03125, 0.5, 0.2032, 0.4854, 0.05045, 0.3833, 0.01461, 0.2032, 0.1167, 0.05045, 0.2968, 0.01461, 0.4496, 0.1167, 0.4854, 0.2968, 0.3833, 0.4496, 0.7032, 0.4854, 0.8833, 0.4496, 0.9854, 0.2968, 0.9496, 0.1167, 0.7968, 0.01461, 0.6167, 0.05045, 0.5146, 0.2032, 0.5504, 0.3833, 0.9062, 1.0, 0.7812, 1.0, 0.7812, 0.5, 0.9062, 0.5, 0.375, 0.0, 0.625, 0.0, 0.625, 0.25, 0.375, 0.25, 0.375, 0.25, 0.625, 0.25, 0.625, 0.5, 0.375, 0.5, 0.375, 0.5, 0.625, 0.5, 0.625, 0.75, 0.375, 0.75, 0.375, 0.75, 0.625, 0.75, 0.625, 1.0, 0.375, 1.0, 0.125, 0.5, 0.375, 0.5, 0.375, 0.75, 0.125, 0.75, 0.625, 0.5, 0.875, 0.5, 0.875, 0.75, 0.625, 0.75, 0.375, 0.0, 0.625, 0.0, 0.625, 0.25, 0.375, 0.25, 0.375, 0.25, 0.625, 0.25, 0.625, 0.5, 0.375, 0.5, 0.375, 0.5, 0.625, 0.5, 0.625, 0.75, 0.375, 0.75, 0.375, 0.75, 0.625, 0.75, 0.625, 1.0, 0.375, 1.0, 0.125, 0.5, 0.375, 0.5, 0.375, 0.75, 0.125, 0.75, 0.625, 0.5, 0.875, 0.5, 0.875, 0.75, 0.625, 0.75, 0.375, 0.0, 0.625, 0.0, 0.625, 0.25, 0.375, 0.25, 0.375, 0.25, 0.625, 0.25, 0.625, 0.5, 0.375, 0.5, 0.375, 0.5, 0.625, 0.5, 0.625, 0.75, 0.375, 0.75, 0.375, 0.75, 0.625, 0.75, 0.625, 1.0, 0.375, 1.0, 0.125, 0.5, 0.375, 0.5, 0.375, 0.75, 0.125, 0.75, 0.625, 0.5, 0.875, 0.5, 0.875, 0.75, 0.625, 0.75, 0.375, 0.0, 0.625, 0.0, 0.625, 0.25, 0.375, 0.25, 0.375, 0.25, 0.625, 0.25, 0.625, 0.5, 0.375, 0.5, 0.375, 0.5, 0.625, 0.5, 0.625, 0.75, 0.375, 0.75, 0.375, 0.75, 0.625, 0.75, 0.625, 1.0, 0.375, 1.0, 0.125, 0.5, 0.375, 0.5, 0.375, 0.75, 0.125, 0.75, 0.625, 0.5, 0.875, 0.5, 0.875, 0.75, 0.625, 0.75, 0.875, 0.5694, 0.875, 0.5, 0.875, 0.5, 0.875, 0.5694, 0.625, 0.6806, 0.625, 0.75, 0.375, 0.75, 0.375, 0.6806, 0.875, 0.75, 0.875, 0.6806, 0.875, 0.6806, 0.875, 0.75, 0.625, 0.2728, 0.625, 0.2679, 0.625, 0.2658, 0.8571, 0.5694, 0.625, 0.5694, 0.625, 0.5, 0.375, 0.75, 0.625, 0.75, 0.625, 0.978, 0.375, 0.978, 0.375, 0.9902, 0.625, 0.9902, 0.6026, 0.9945, 0.3526, 0.9945, 0.3526, 0.9945, 0.6026, 0.9945, 0.5389, 1.0, 0.375, 1.0, 0.375, 1.0, 0.5389, 1.0, 0.597, 1.0, 0.347, 1.0, 0.347, 1.0, 0.597, 1.0, 0.625, 1.0, 0.375, 1.0, 0.625, 0.2598, 0.375, 0.2598, 0.3526, 0.2555, 0.6026, 0.2555, 0.6026, 0.2555, 0.3526, 0.2555, 0.375, 0.25, 0.5389, 0.25, 0.5389, 0.25, 0.375, 0.25, 0.347, 0.25, 0.597, 0.25, 0.597, 0.25, 0.347, 0.25, 0.375, 0.25, 0.625, 0.25, 0.1305, 0.75, 0.125, 0.75, 0.125, 0.6806, 0.1305, 0.6806, 0.1305, 0.5694, 0.125, 0.5694, 0.125, 0.5, 0.1305, 0.5, 0.5133, 0.0694, 0.4542, 0.0694, 0.4542, 0.0, 0.5133, 0.0, 0.8695, 0.5, 0.875, 0.5, 0.875, 0.5694, 0.8695, 0.5694, 0.875, 0.5, 0.875, 0.5, 0.875, 0.5694, 0.875, 0.5694, 0.8652, 0.5, 0.8695, 0.5, 0.8695, 0.5694, 0.8652, 0.5694, 0.125, 0.75, 0.125, 0.75, 0.125, 0.6806, 0.125, 0.6806, 0.125, 0.5694, 0.125, 0.5694, 0.125, 0.5, 0.125, 0.5, 0.125, 0.75, 0.125, 0.75, 0.125, 0.6806, 0.125, 0.6806, 0.1348, 0.75, 0.1305, 0.75, 0.1305, 0.6806, 0.1348, 0.6806, 0.375, 0.75, 0.147, 0.75, 0.1429, 0.7462, 0.1429, 0.6806, 0.375, 0.6806, 0.375, 0.5694, 0.1429, 0.5694, 0.1429, 0.5057, 0.1491, 0.5, 0.375, 0.5, 0.1348, 0.6643, 0.1429, 0.6643, 0.1429, 0.6806, 0.1348, 0.6806, 0.375, 1.0, 0.625, 1.0, 0.625, 1.0, 0.61, 1.0, 0.5692, 1.0, 0.5133, 1.0, 0.4542, 1.0, 0.4146, 1.0, 0.3856, 1.0, 0.375, 1.0, 0.875, 0.6806, 0.875, 0.6806, 0.875, 0.75, 0.875, 0.75, 0.875, 0.6806, 0.875, 0.6806, 0.875, 0.75, 0.875, 0.75, 0.8695, 0.6806, 0.875, 0.6806, 0.875, 0.75, 0.8695, 0.75, 0.8652, 0.6806, 0.8695, 0.6806, 0.8695, 0.75, 0.8652, 0.75, 0.125, 0.5694, 0.125, 0.5694, 0.125, 0.5, 0.125, 0.5, 0.625, 0.5, 0.625, 0.5694, 0.375, 0.5694, 0.375, 0.5, 0.1348, 0.5694, 0.1305, 0.5694, 0.1305, 0.5, 0.1348, 0.5, 0.125, 0.75, 0.125, 0.75, 0.125, 0.6806, 0.125, 0.6806, 0.875, 0.5694, 0.875, 0.5694, 0.875, 0.5857, 0.875, 0.5857, 0.375, 0.9849, 0.625, 0.9849, 0.625, 0.9902, 0.375, 0.9902, 0.5133, 0.25, 0.4542, 0.25, 0.4542, 0.1806, 0.5133, 0.1806, 0.625, 0.25, 0.375, 0.25, 0.375, 0.25, 0.3856, 0.25, 0.4146, 0.25, 0.4542, 0.25, 0.5133, 0.25, 0.5692, 0.25, 0.61, 0.25, 0.625, 0.25, 0.1305, 0.5694, 0.1348, 0.5694, 0.1348, 0.5857, 0.1305, 0.5857, 0.1305, 0.5857, 0.1348, 0.5857, 0.1349, 0.6046, 0.1305, 0.6046, 0.1305, 0.6046, 0.1349, 0.6046, 0.1348, 0.625, 0.1305, 0.625, 0.1305, 0.625, 0.1348, 0.625, 0.1349, 0.6454, 0.1305, 0.6454, 0.1305, 0.6454, 0.1349, 0.6454, 0.1348, 0.6643, 0.1305, 0.6643, 0.1305, 0.6643, 0.1348, 0.6643, 0.1348, 0.6806, 0.1305, 0.6806, 0.8571, 0.6806, 0.625, 0.6806, 0.6261, 0.6643, 0.8572, 0.6643, 0.8572, 0.6643, 0.6261, 0.6643, 0.6295, 0.6454, 0.8573, 0.6454, 0.8573, 0.6454, 0.6295, 0.6454, 0.625, 0.625, 0.8571, 0.625, 0.8571, 0.625, 0.625, 0.625, 0.6295, 0.6046, 0.8573, 0.6046, 0.8573, 0.6046, 0.6295, 0.6046, 0.6261, 0.5857, 0.8572, 0.5857, 0.8572, 0.5857, 0.6261, 0.5857, 0.625, 0.5694, 0.8571, 0.5694, 0.125, 0.6643, 0.125, 0.6643, 0.125, 0.6806, 0.125, 0.6806, 0.125, 0.6046, 0.125, 0.6046, 0.125, 0.625, 0.125, 0.625, 0.125, 0.625, 0.125, 0.625, 0.125, 0.6454, 0.125, 0.6454, 0.125, 0.6454, 0.125, 0.6454, 0.125, 0.6643, 0.125, 0.6643, 0.875, 0.5857, 0.875, 0.5857, 0.875, 0.6046, 0.875, 0.6046, 0.875, 0.6643, 0.875, 0.6643, 0.875, 0.6806, 0.875, 0.6806, 0.875, 0.6454, 0.875, 0.6454, 0.875, 0.6643, 0.875, 0.6643, 0.875, 0.625, 0.875, 0.625, 0.875, 0.6454, 0.875, 0.6454, 0.875, 0.6046, 0.875, 0.6046, 0.875, 0.625, 0.875, 0.625, 0.125, 0.5857, 0.125, 0.5857, 0.125, 0.6046, 0.125, 0.6046, 0.1429, 0.5694, 0.375, 0.5694, 0.3761, 0.5857, 0.1429, 0.5857, 0.1429, 0.5857, 0.3761, 0.5857, 0.3795, 0.6046, 0.143, 0.6046, 0.143, 0.6046, 0.3795, 0.6046, 0.3848, 0.625, 0.1432, 0.625, 0.1432, 0.625, 0.3848, 0.625, 0.3795, 0.6454, 0.143, 0.6454, 0.143, 0.6454, 0.3795, 0.6454, 0.3761, 0.6643, 0.1429, 0.6643, 0.1429, 0.6643, 0.3761, 0.6643, 0.375, 0.6806, 0.1429, 0.6806, 0.125, 0.5694, 0.1305, 0.5694, 0.1305, 0.5857, 0.125, 0.5857, 0.125, 0.5857, 0.1305, 0.5857, 0.1305, 0.6046, 0.125, 0.6046, 0.125, 0.6046, 0.1305, 0.6046, 0.1305, 0.625, 0.1251, 0.625, 0.1251, 0.625, 0.1305, 0.625, 0.1305, 0.6454, 0.125, 0.6454, 0.125, 0.6454, 0.1305, 0.6454, 0.1305, 0.6643, 0.125, 0.6643, 0.125, 0.6643, 0.1305, 0.6643, 0.1305, 0.6806, 0.125, 0.6806, 0.875, 0.6806, 0.875, 0.6806, 0.875, 0.6643, 0.875, 0.6643, 0.875, 0.6643, 0.875, 0.6643, 0.875, 0.6454, 0.875, 0.6454, 0.875, 0.6454, 0.875, 0.6454, 0.875, 0.625, 0.875, 0.625, 0.875, 0.625, 0.875, 0.625, 0.875, 0.6046, 0.875, 0.6046, 0.875, 0.6046, 0.875, 0.6046, 0.875, 0.5857, 0.875, 0.5857, 0.875, 0.5857, 0.875, 0.5857, 0.875, 0.5694, 0.875, 0.5694, 0.125, 0.5694, 0.125, 0.5694, 0.125, 0.5857, 0.125, 0.5857, 0.125, 0.5857, 0.125, 0.5857, 0.125, 0.6046, 0.125, 0.6046, 0.125, 0.6046, 0.125, 0.6046, 0.125, 0.625, 0.125, 0.625, 0.125, 0.625, 0.125, 0.625, 0.125, 0.6454, 0.125, 0.6454, 0.125, 0.6454, 0.125, 0.6454, 0.125, 0.6643, 0.125, 0.6643, 0.125, 0.6643, 0.125, 0.6643, 0.125, 0.6806, 0.125, 0.6806, 0.8695, 0.6806, 0.8652, 0.6806, 0.8652, 0.6643, 0.8695, 0.6643, 0.8695, 0.6643, 0.8652, 0.6643, 0.8651, 0.6454, 0.8695, 0.6454, 0.8695, 0.6454, 0.8651, 0.6454, 0.8652, 0.625, 0.8695, 0.625, 0.8695, 0.625, 0.8652, 0.625, 0.8651, 0.6046, 0.8695, 0.6046, 0.8695, 0.6046, 0.8651, 0.6046, 0.8652, 0.5857, 0.8695, 0.5857, 0.8695, 0.5857, 0.8652, 0.5857, 0.8652, 0.5694, 0.8695, 0.5694, 0.875, 0.6806, 0.8695, 0.6806, 0.8695, 0.6643, 0.875, 0.6643, 0.875, 0.6643, 0.8695, 0.6643, 0.8695, 0.6454, 0.875, 0.6454, 0.875, 0.6454, 0.8695, 0.6454, 0.8695, 0.625, 0.8749, 0.625, 0.8749, 0.625, 0.8695, 0.625, 0.8695, 0.6046, 0.875, 0.6046, 0.875, 0.6046, 0.8695, 0.6046, 0.8695, 0.5857, 0.875, 0.5857, 0.875, 0.5857, 0.8695, 0.5857, 0.8695, 0.5694, 0.875, 0.5694, 0.875, 0.6806, 0.875, 0.6806, 0.875, 0.6643, 0.875, 0.6643, 0.875, 0.6643, 0.875, 0.6643, 0.875, 0.6454, 0.875, 0.6454, 0.875, 0.6454, 0.875, 0.6454, 0.8749, 0.625, 0.875, 0.625, 0.875, 0.625, 0.8749, 0.625, 0.875, 0.6046, 0.875, 0.6046, 0.875, 0.6046, 0.875, 0.6046, 0.875, 0.5857, 0.875, 0.5857, 0.875, 0.5857, 0.875, 0.5857, 0.875, 0.5694, 0.875, 0.5694, 0.4564, 0.1643, 0.5156, 0.1643, 0.5133, 0.1806, 0.4542, 0.1806, 0.4631, 0.1453, 0.5223, 0.1453, 0.5156, 0.1643, 0.4564, 0.1643, 0.4675, 0.125, 0.5221, 0.125, 0.5223, 0.1453, 0.4631, 0.1453, 0.4631, 0.1047, 0.5223, 0.1047, 0.5221, 0.125, 0.4675, 0.125, 0.4564, 0.08569, 0.5156, 0.08569, 0.5223, 0.1047, 0.4631, 0.1047, 0.4542, 0.0694, 0.5133, 0.0694, 0.5156, 0.08569, 0.4564, 0.08569, 0.125, 0.5694, 0.125, 0.5694, 0.125, 0.5857, 0.125, 0.5857, 0.125, 0.5857, 0.125, 0.5857, 0.125, 0.6046, 0.125, 0.6046, 0.125, 0.6046, 0.125, 0.6046, 0.1251, 0.625, 0.125, 0.625, 0.125, 0.625, 0.1251, 0.625, 0.125, 0.6454, 0.125, 0.6454, 0.125, 0.6454, 0.125, 0.6454, 0.125, 0.6643, 0.125, 0.6643, 0.125, 0.6643, 0.125, 0.6643, 0.125, 0.6806, 0.125, 0.6806, 0.625, 0.6806, 0.375, 0.6806, 0.3761, 0.6643, 0.6261, 0.6643, 0.6261, 0.6643, 0.3761, 0.6643, 0.3795, 0.6454, 0.6295, 0.6454, 0.6295, 0.6454, 0.3795, 0.6454, 0.3848, 0.625, 0.625, 0.625, 0.625, 0.625, 0.3848, 0.625, 0.3795, 0.6046, 0.6295, 0.6046, 0.6295, 0.6046, 0.3795, 0.6046, 0.3761, 0.5857, 0.6261, 0.5857, 0.6261, 0.5857, 0.3761, 0.5857, 0.375, 0.5694, 0.625, 0.5694, 0.875, 0.5, 0.875, 0.5, 0.875, 0.5694, 0.875, 0.5694, 0.1349, 0.6454, 0.143, 0.6454, 0.1429, 0.6643, 0.1348, 0.6643, 0.1348, 0.625, 0.1432, 0.625, 0.143, 0.6454, 0.1349, 0.6454, 0.1349, 0.6046, 0.143, 0.6046, 0.1432, 0.625, 0.1348, 0.625, 0.1348, 0.5857, 0.1429, 0.5857, 0.143, 0.6046, 0.1349, 0.6046, 0.1348, 0.5694, 0.1429, 0.5694, 0.1429, 0.5857, 0.1348, 0.5857, 0.8652, 0.5857, 0.8572, 0.5857, 0.8571, 0.5694, 0.8652, 0.5694, 0.8651, 0.6046, 0.8573, 0.6046, 0.8572, 0.5857, 0.8652, 0.5857, 0.8652, 0.625, 0.8571, 0.625, 0.8573, 0.6046, 0.8651, 0.6046, 0.8651, 0.6454, 0.8573, 0.6454, 0.8571, 0.625, 0.8652, 0.625, 0.8652, 0.6643, 0.8572, 0.6643, 0.8573, 0.6454, 0.8651, 0.6454, 0.8652, 0.6806, 0.8571, 0.6806, 0.8572, 0.6643, 0.8652, 0.6643, 0.1429, 0.5694, 0.1348, 0.5694, 0.1348, 0.5, 0.1375, 0.5, 0.1429, 0.5057, 0.375, 0.2741, 0.625, 0.2741, 0.625, 0.5, 0.375, 0.5, 0.1429, 0.7462, 0.1401, 0.75, 0.1348, 0.75, 0.1348, 0.6806, 0.1429, 0.6806, 0.5133, 0.1806, 0.5156, 0.1643, 0.5821, 0.1643, 0.5798, 0.1806, 0.5798, 0.1806, 0.5821, 0.1643, 0.6273, 0.1643, 0.625, 0.1806, 0.875, 0.5694, 0.875, 0.5857, 0.875, 0.5857, 0.875, 0.5694, 0.5156, 0.1643, 0.5223, 0.1453, 0.5888, 0.1453, 0.5821, 0.1643, 0.5821, 0.1643, 0.5888, 0.1453, 0.6339, 0.1454, 0.6273, 0.1643, 0.875, 0.5857, 0.875, 0.6046, 0.875, 0.6046, 0.875, 0.5857, 0.5223, 0.1453, 0.5221, 0.125, 0.5834, 0.125, 0.5888, 0.1453, 0.5888, 0.1453, 0.5834, 0.125, 0.625, 0.125, 0.6339, 0.1453, 0.875, 0.6046, 0.875, 0.625, 0.875, 0.625, 0.875, 0.6046, 0.5221, 0.125, 0.5223, 0.1047, 0.5888, 0.1047, 0.5834, 0.125, 0.5834, 0.125, 0.5888, 0.1047, 0.6339, 0.1047, 0.625, 0.125, 0.875, 0.625, 0.875, 0.6454, 0.875, 0.6454, 0.875, 0.625, 0.5223, 0.1047, 0.5156, 0.08569, 0.5821, 0.08569, 0.5888, 0.1047, 0.5888, 0.1047, 0.5821, 0.08569, 0.6273, 0.08569, 0.6339, 0.1046, 0.875, 0.6454, 0.875, 0.6643, 0.875, 0.6643, 0.875, 0.6454, 0.5156, 0.08569, 0.5133, 0.0694, 0.5798, 0.0694, 0.5821, 0.08569, 0.5821, 0.08569, 0.5798, 0.0694, 0.625, 0.0694, 0.6273, 0.08567, 0.875, 0.6643, 0.875, 0.6806, 0.875, 0.6806, 0.875, 0.6643, 0.5133, 0.0694, 0.5133, 0.0, 0.5798, 0.0, 0.5798, 0.0694, 0.5798, 0.0694, 0.5798, 0.0, 0.625, 0.0, 0.625, 0.0694, 0.875, 0.6806, 0.875, 0.75, 0.875, 0.75, 0.875, 0.6806, 0.5133, 0.25, 0.5133, 0.1806, 0.5798, 0.1806, 0.5798, 0.25, 0.5798, 0.25, 0.5798, 0.1806, 0.625, 0.1806, 0.625, 0.25, 0.875, 0.5, 0.875, 0.5694, 0.875, 0.5694, 0.875, 0.5, 0.125, 0.5694, 0.125, 0.5694, 0.125, 0.5857, 0.125, 0.5857, 0.125, 0.6643, 0.125, 0.6806, 0.125, 0.6806, 0.125, 0.6643, 0.3773, 0.08567, 0.375, 0.0694, 0.4221, 0.0694, 0.4244, 0.08569, 0.4244, 0.08569, 0.4221, 0.0694, 0.4542, 0.0694, 0.4564, 0.08569, 0.125, 0.6454, 0.125, 0.6643, 0.125, 0.6643, 0.125, 0.6454, 0.3839, 0.1046, 0.3773, 0.08569, 0.4244, 0.08569, 0.4311, 0.1047, 0.4311, 0.1047, 0.4244, 0.08569, 0.4564, 0.08569, 0.4631, 0.1047, 0.125, 0.625, 0.125, 0.6454, 0.125, 0.6454, 0.125, 0.625, 0.3945, 0.125, 0.3839, 0.1047, 0.4311, 0.1047, 0.438, 0.125, 0.438, 0.125, 0.4311, 0.1047, 0.4631, 0.1047, 0.4675, 0.125, 0.125, 0.6046, 0.125, 0.625, 0.125, 0.625, 0.125, 0.6046, 0.3839, 0.1453, 0.3945, 0.125, 0.438, 0.125, 0.4311, 0.1453, 0.4311, 0.1453, 0.438, 0.125, 0.4675, 0.125, 0.4631, 0.1453, 0.125, 0.5857, 0.125, 0.6046, 0.125, 0.6046, 0.125, 0.5857, 0.3773, 0.1643, 0.3839, 0.1454, 0.4311, 0.1453, 0.4244, 0.1643, 0.4244, 0.1643, 0.4311, 0.1453, 0.4631, 0.1453, 0.4564, 0.1643, 0.125, 0.5694, 0.125, 0.5857, 0.125, 0.5857, 0.125, 0.5694, 0.375, 0.1806, 0.3773, 0.1643, 0.4244, 0.1643, 0.4221, 0.1806, 0.4221, 0.1806, 0.4244, 0.1643, 0.4564, 0.1643, 0.4542, 0.1806, 0.4542, 0.1806, 0.4542, 0.25, 0.4221, 0.25, 0.4221, 0.1806, 0.4221, 0.1806, 0.4221, 0.25, 0.375, 0.25, 0.375, 0.1806, 0.125, 0.5694, 0.125, 0.5, 0.125, 0.5, 0.125, 0.5694, 0.4542, 0.0, 0.4542, 0.0694, 0.4221, 0.0694, 0.4221, 0.0, 0.4221, 0.0, 0.4221, 0.0694, 0.375, 0.06939, 0.375, 0.0, 0.125, 0.75, 0.125, 0.6806, 0.125, 0.6806, 0.125, 0.75, 0.125, 0.5694, 0.125, 0.5694, 0.125, 0.5, 0.125, 0.5, 0.375, 0.9801, 0.375, 0.9821, 0.375, 0.9821, 0.375, 0.9821, 0.375, 0.9832, 0.375, 0.9821, 0.375, 0.9832, 0.375, 0.9849, 0.375, 0.9821, 0.625, 0.9849, 0.375, 0.9849, 0.375, 0.9832, 0.625, 0.9832, 0.625, 0.9832, 0.375, 0.9832, 0.375, 0.9805, 0.625, 0.9805, 0.625, 0.9805, 0.375, 0.9805, 0.375, 0.978, 0.625, 0.978, 0.625, 0.2658, 0.8625, 0.5, 0.8652, 0.5, 0.8652, 0.5694, 0.8571, 0.5694, 0.375, 0.2625, 0.375, 0.2658, 0.375, 0.2679, 0.375, 0.2658, 0.375, 0.2679, 0.375, 0.2679, 0.375, 0.2679, 0.375, 0.2679, 0.375, 0.2679, 0.625, 0.2741, 0.375, 0.2741, 0.375, 0.2702, 0.625, 0.2702, 0.625, 0.2702, 0.375, 0.2702, 0.375, 0.2658, 0.625, 0.2658, 0.625, 0.2658, 0.375, 0.2658, 0.375, 0.2625, 0.625, 0.2625, 0.375, 0.2598, 0.625, 0.2598, 0.625, 0.2625, 0.375, 0.2625, 0.625, 0.9852, 0.625, 0.9821, 0.8571, 0.6806, 0.8652, 0.6806, 0.8652, 0.75, 0.625, 0.9821, 0.625, 0.9805, 0.853, 0.75, 0.625, 0.75, 0.625, 0.6806, 0.8571, 0.6806])
me_cylinder_001.use_remesh_fix_poles = True
me_cylinder_001.use_remesh_preserve_attributes = False
me_cylinder_001.use_mirror_vertex_groups = False
me_cylinder_001.update()

# ---- objects
ob_mesa_2_personas = bpy.data.objects.new('MESA 2 PERSONAS', me_cube_004)
ob_cylinder_001 = bpy.data.objects.new('Cylinder.001', me_cylinder_001)

# ---- transforms, parenting, visibility, modifiers, constraints
ob_mesa_2_personas.location = (-0.1604, 0.0, 0.0)
ob_mesa_2_personas.rotation_euler = (-1.629e-07, 0.0, 0.0)
ob_mesa_2_personas.color = (0.8, 0.8, 0.8, 1.0)
ob_mesa_2_personas.lineart.crease_threshold = 0.0
ob_cylinder_001.location = (0.7394, 0.0, 0.0)
ob_cylinder_001.lineart.crease_threshold = 0.0

# ---- collection membership
col_collection.objects.link(ob_mesa_2_personas)
col_collection.objects.link(ob_cylinder_001)

# ---- scene / render settings (as saved in the file)
scene.frame_start = 1; scene.frame_end = 250; scene.frame_set(1)
scene.render.engine = 'BLENDER_EEVEE_NEXT'
scene.cycles.use_denoising = False
scene.cycles.samples = 128
scene.cycles.sampling_pattern = 'TABULATED_SOBOL'
scene.cycles.use_adaptive_sampling = False
scene.cycles.use_light_tree = False
scene.view_settings.view_transform = 'Filmic'
bpy.context.view_layer.update()

# ---- added for rendering (the .blend has no active camera and no usable light): camera, sun
cam_auto = bpy.data.cameras.new('AutoCamera')
cam_auto.lens = 50.0
cam_auto.sensor_width = 36.0
cam_auto.clip_end = 1000.0
ob_auto_camera = bpy.data.objects.new('AutoCamera', cam_auto)
scene.collection.objects.link(ob_auto_camera)
ob_auto_camera.location = (2.04736, -2.23981, 1.86256)
ob_auto_camera.rotation_euler = (1.09748, -7.21219e-08, 0.694738)
scene.camera = ob_auto_camera
light_auto_sun = bpy.data.lights.new('AutoSun', 'SUN')
light_auto_sun.energy = 3.0
light_auto_sun.angle = 0.0523599
ob_auto_sun = bpy.data.objects.new('AutoSun', light_auto_sun)
scene.collection.objects.link(ob_auto_sun)
ob_auto_sun.rotation_euler = (0.872665, 0.174533, 0.523599)
bpy.context.view_layer.update()
